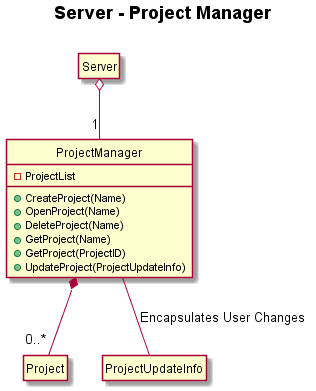

The diagram above was rendered by PlantUML. Its source (embedded in the PNG):
@startuml
hide circle
hide empty members

Title <b>Server - Project Manager</b>\n

class "Server" as sqs
class "ProjectManager" as sqs_pr_m{
	-ProjectList
	+CreateProject(Name)
	+OpenProject(Name)
	+DeleteProject(Name)
	+GetProject(Name)
	+GetProject(ProjectID)
	+UpdateProject(ProjectUpdateInfo)
	}
class "Project" as sqs_pr
class "ProjectUpdateInfo" as sqs_pr_ui


sqs o-- "1" sqs_pr_m  
sqs_pr_m -- sqs_pr_ui : Encapsulates User Changes
sqs_pr_m *-- "0..*" sqs_pr 


@enduml